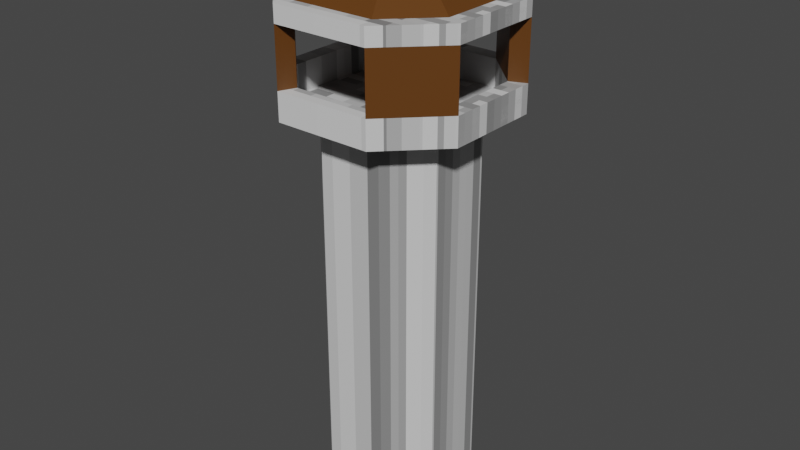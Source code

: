 # Source: tower.blend  (saved by Blender 2.82.7; exported with 4.5.12 LTS)
import bpy
from mathutils import Matrix  # noqa: F401  (used for matrix-valued properties, if any)

bpy.ops.wm.read_factory_settings(use_empty=True)
scene = bpy.context.scene
scene.name = 'Scene'

# ---- collections
col_collection = bpy.data.collections.new('Collection'); scene.collection.children.link(col_collection)

# ---- materials (node trees are filled in below, after node groups)
mat_wood = bpy.data.materials.new('Wood')
mat_wood.alpha_threshold = 0.0
mat_wood.use_transparent_shadow = False
mat_wood.line_color = (0.0, 0.0, 0.0, 1.0)
mat_stone = bpy.data.materials.new('Stone')
mat_stone.use_transparent_shadow = False

# ---- material node trees
mat_wood.use_nodes = True; mat_wood.node_tree.nodes.clear()
_N = mat_wood.node_tree.nodes; _L = mat_wood.node_tree.links
n0 = _N.new('ShaderNodeOutputMaterial'); n0.name = 'Material Output'; n0.location = (300, 300)
n1 = _N.new('ShaderNodeBsdfPrincipled'); n1.name = 'Principled BSDF'; n1.location = (-34, 284)
n1.distribution = 'GGX'
n1.subsurface_method = 'BURLEY'
n1.inputs[0].default_value = (0.1149, 0.04102, 0.006511, 1.0)
n1.inputs[2].default_value = 0.4
n1.inputs[3].default_value = 1.45
n1.inputs[27].default_value = (0.0, 0.0, 0.0, 1.0)
n1.inputs[28].default_value = 1.0
_L.new(n1.outputs[0], n0.inputs[0])
n0.is_active_output = True
mat_stone.use_nodes = True; mat_stone.node_tree.nodes.clear()
_N = mat_stone.node_tree.nodes; _L = mat_stone.node_tree.links
n0 = _N.new('ShaderNodeOutputMaterial'); n0.name = 'Material Output'; n0.location = (293, 329)
n1 = _N.new('ShaderNodeBsdfPrincipled'); n1.name = 'Principled BSDF'; n1.location = (3, 329)
n1.distribution = 'GGX'
n1.subsurface_method = 'BURLEY'
n1.inputs[3].default_value = 1.45
n1.inputs[27].default_value = (0.0, 0.0, 0.0, 1.0)
n1.inputs[28].default_value = 1.0
n2 = _N.new('ShaderNodeTexBrick'); n2.name = 'Brick Texture'; n2.location = (-357, 271)
n2.offset_frequency = 1
n2.offset = 0.0
n2.squash = 2.4
n2.inputs[5].default_value = 0.0
_L.new(n1.outputs[0], n0.inputs[0])
_L.new(n2.outputs[0], n1.inputs[0])
n0.is_active_output = True

# ---- world
world_world = bpy.data.worlds.new('World'); scene.world = world_world
world_world.use_nodes = True; world_world.node_tree.nodes.clear()
_N = world_world.node_tree.nodes; _L = world_world.node_tree.links
n0 = _N.new('ShaderNodeOutputWorld'); n0.name = 'World Output'; n0.location = (300, 300)
n1 = _N.new('ShaderNodeBackground'); n1.name = 'Background'; n1.location = (10, 300)
n1.inputs[0].default_value = (0.05088, 0.05088, 0.05088, 1.0)
_L.new(n1.outputs[0], n0.inputs[0])
n0.is_active_output = True
world_world.color = (0.05088, 0.05088, 0.05088)
world_world.use_sun_shadow = False
world_world.sun_shadow_jitter_overblur = 0.0

# ---- meshes
me_cube = bpy.data.meshes.new('Cube')
me_cube.from_pydata([(1.0, 0.4839, 4.858), (0.4839, 1.0, 4.858), (0.4839, 1.0, -1.0), (1.0, 0.4839, -1.0), (0.4839, -1.0, 4.858), (1.0, -0.4839, 4.858), (1.0, -0.4839, -1.0), (0.4839, -1.0, -1.0), (-0.4839, 1.0, 4.858), (-1.0, 0.4839, 4.858), (-1.0, 0.4839, -1.0), (-0.4839, 1.0, -1.0), (-1.0, -0.4839, 4.858), (-0.4839, -1.0, 4.858), (-0.4839, -1.0, -1.0), (-1.0, -0.4839, -1.0), (0.6241, 1.255, 5.033), (1.255, 0.6241, 5.033), (-0.6241, -1.255, 5.033), (-1.255, -0.6241, 5.033), (1.255, -0.6241, 5.033), (0.6241, -1.255, 5.033), (-1.255, 0.6241, 5.033), (-0.6241, 1.255, 5.033), (0.7258, 1.5, 5.033), (1.5, 0.7258, 5.033), (-0.7258, -1.5, 5.033), (-1.5, -0.7258, 5.033), (1.5, -0.7258, 5.033), (0.7258, -1.5, 5.033), (-1.5, 0.7258, 5.033), (-0.7258, 1.5, 5.033), (0.7258, 1.5, 5.447), (1.5, 0.7258, 5.447), (-0.7258, -1.5, 5.447), (-1.5, -0.7258, 5.447), (1.5, -0.7258, 5.447), (0.7258, -1.5, 5.447), (-1.5, 0.7258, 5.447), (-0.7258, 1.5, 5.447), (0.6241, 1.255, 5.447), (1.255, 0.6241, 5.447), (-0.6241, -1.255, 5.447), (-1.255, -0.6241, 5.447), (1.255, -0.6241, 5.447), (0.6241, -1.255, 5.447), (-1.255, 0.6241, 5.447), (-0.6241, 1.255, 5.447), (0.7258, 1.5, 6.307), (1.5, 0.7258, 6.307), (-0.7258, -1.5, 6.307), (-1.5, -0.7258, 6.307), (1.5, -0.7258, 6.307), (0.7258, -1.5, 6.307), (-1.5, 0.7258, 6.307), (-0.7258, 1.5, 6.307), (1.255, -0.6241, 6.307), (0.6241, -1.255, 6.307), (-1.255, 0.6241, 6.307), (-0.6241, 1.255, 6.307), (0.7258, 1.5, 6.562), (1.5, 0.7258, 6.562), (-0.7258, -1.5, 6.562), (-1.5, -0.7258, 6.562), (1.5, -0.7258, 6.562), (0.7258, -1.5, 6.562), (-1.5, 0.7258, 6.562), (-0.7258, 1.5, 6.562), (0.6241, 1.255, 6.562), (1.255, 0.6241, 6.562), (-0.6241, -1.255, 6.562), (-1.255, -0.6241, 6.562), (1.255, -0.6241, 6.562), (0.6241, -1.255, 6.562), (-1.255, 0.6241, 6.562), (-0.6241, 1.255, 6.562), (1.393e-08, 1.393e-08, 7.468)], [], [(10, 11, 2, 3, 6, 7, 14, 15), (15, 12, 9, 10), (7, 4, 13, 14), (8, 9, 30, 31), (3, 0, 5, 6), (0, 3, 2, 1), (14, 13, 12, 15), (4, 7, 6, 5), (8, 11, 10, 9), (11, 8, 1, 2), (17, 16, 23, 22, 19, 18, 21, 20), (13, 4, 29, 26), (5, 0, 25, 28), (4, 5, 28, 29), (1, 8, 31, 24), (12, 13, 26, 27), (0, 1, 24, 25), (9, 12, 27, 30), (24, 31, 39, 32), (20, 21, 45, 44), (31, 30, 38, 39), (18, 19, 43, 42), (29, 28, 36, 37), (16, 17, 41, 40), (27, 26, 34, 35), (21, 18, 42, 45), (33, 32, 48, 49), (38, 46, 58, 54), (45, 37, 53, 57), (47, 40, 32, 39), (41, 44, 36, 33), (43, 46, 38, 35), (45, 42, 34, 37), (22, 23, 47, 46), (28, 25, 33, 36), (23, 16, 40, 47), (30, 27, 35, 38), (17, 20, 44, 41), (26, 29, 37, 34), (19, 22, 46, 43), (25, 24, 32, 33), (49, 48, 60, 61), (53, 52, 64, 65), (51, 63, 66, 54), (47, 39, 55, 59), (35, 34, 50, 51), (37, 36, 52, 53), (32, 33, 41, 40), (44, 45, 57, 56), (39, 38, 54, 55), (48, 49, 52, 53, 50, 51, 54, 55), (46, 47, 59, 58), (34, 35, 43, 42), (36, 44, 56, 52), (49, 61, 64, 52), (51, 50, 62, 63), (55, 54, 66, 67), (55, 67, 60, 48), (53, 65, 62, 50), (68, 69, 61, 60), (70, 71, 63, 62), (72, 73, 65, 64), (74, 75, 67, 66), (67, 75, 68, 60), (74, 66, 63, 71), (65, 73, 70, 62), (72, 64, 61, 69), (68, 76, 69), (69, 76, 72), (72, 76, 73), (73, 76, 70), (70, 76, 71), (71, 76, 74), (74, 76, 75), (75, 76, 68), (71, 70, 42, 43), (71, 43, 35, 63), (62, 34, 42, 70), (68, 40, 41, 69), (41, 33, 61, 69), (32, 40, 68, 60)])
me_cube.polygons.foreach_set('material_index', [1, 1, 1, 1, 1, 1, 1, 1, 1, 1, 1, 1, 1, 1, 1, 1, 1, 1, 1, 1, 1, 1, 1, 1, 1, 1, 0, 0, 0, 1, 1, 1, 1, 1, 1, 1, 1, 1, 1, 1, 1, 1, 1, 1, 0, 0, 0, 0, 0, 0, 0, 0, 0, 0, 1, 1, 1, 1, 1, 1, 1, 1, 1, 1, 1, 1, 1, 0, 0, 0, 0, 0, 0, 0, 0, 0, 0, 0, 0, 0, 0])
_uv = me_cube.uv_layers.new(name='UVMap')
_uv.uv.foreach_set('vector', [0.125, 0.5645, 0.1895, 0.5, 0.3105, 0.5, 0.375, 0.5645, 0.375, 0.6855, 0.3105, 0.75, 0.1895, 0.75, 0.125, 0.6855, 0.375, 0.06452, 0.625, 0.06452, 0.625, 0.1855, 0.375, 0.1855, 0.375, 0.8145, 0.625, 0.8145, 0.625, 0.9355, 0.375, 0.9355, 0.625, 0.3145, 0.625, 0.1855, 0.625, 0.1855, 0.625, 0.3145, 0.375, 0.5645, 0.625, 0.5645, 0.625, 0.6855, 0.375, 0.6855, 0.625, 0.5645, 0.375, 0.5645, 0.375, 0.4355, 0.625, 0.4355, 0.375, 0.9355, 0.625, 0.9355, 0.625, 1.0, 0.375, 1.0, 0.625, 0.8145, 0.375, 0.8145, 0.375, 0.6855, 0.625, 0.6855, 0.625, 0.3145, 0.375, 0.3145, 0.375, 0.1855, 0.625, 0.1855, 0.375, 0.3145, 0.625, 0.3145, 0.625, 0.4355, 0.375, 0.4355, 0.6455, 0.573, 0.698, 0.5205, 0.802, 0.5205, 0.8545, 0.573, 0.8545, 0.677, 0.802, 0.7295, 0.698, 0.7295, 0.6455, 0.677, 0.625, 0.9355, 0.625, 0.8145, 0.625, 0.8145, 0.625, 0.9355, 0.625, 0.6855, 0.625, 0.5645, 0.625, 0.5645, 0.625, 0.6855, 0.625, 0.8145, 0.625, 0.6855, 0.625, 0.6855, 0.625, 0.8145, 0.625, 0.4355, 0.625, 0.3145, 0.625, 0.3145, 0.625, 0.4355, 0.625, 1.0, 0.625, 0.9355, 0.625, 0.9355, 0.625, 1.0, 0.625, 0.5645, 0.625, 0.4355, 0.625, 0.4355, 0.625, 0.5645, 0.625, 0.1855, 0.625, 0.06452, 0.625, 0.06452, 0.625, 0.1855, 0.625, 0.4355, 0.625, 0.3145, 0.625, 0.3145, 0.625, 0.4355, 0.6455, 0.677, 0.698, 0.7295, 0.698, 0.7295, 0.6455, 0.677, 0.625, 0.3145, 0.625, 0.1855, 0.625, 0.1855, 0.625, 0.3145, 0.802, 0.7295, 0.8545, 0.677, 0.8545, 0.677, 0.802, 0.7295, 0.625, 0.8145, 0.625, 0.6855, 0.625, 0.6855, 0.625, 0.8145, 0.698, 0.5205, 0.6455, 0.573, 0.6455, 0.573, 0.698, 0.5205, 0.625, 1.0, 0.625, 0.9355, 0.625, 0.9355, 0.625, 1.0, 0.698, 0.7295, 0.802, 0.7295, 0.802, 0.7295, 0.698, 0.7295, 0.625, 0.5645, 0.625, 0.4355, 0.625, 0.4355, 0.625, 0.5645, 0.875, 0.5645, 0.8545, 0.573, 0.8545, 0.573, 0.875, 0.5645, 0.698, 0.7295, 0.6895, 0.75, 0.6895, 0.75, 0.698, 0.7295, 0.802, 0.5205, 0.698, 0.5205, 0.6895, 0.5, 0.8105, 0.5, 0.6455, 0.573, 0.6455, 0.677, 0.625, 0.6855, 0.625, 0.5645, 0.8545, 0.677, 0.8545, 0.573, 0.875, 0.5645, 0.875, 0.6855, 0.698, 0.7295, 0.802, 0.7295, 0.8105, 0.75, 0.6895, 0.75, 0.8545, 0.573, 0.802, 0.5205, 0.802, 0.5205, 0.8545, 0.573, 0.625, 0.6855, 0.625, 0.5645, 0.625, 0.5645, 0.625, 0.6855, 0.802, 0.5205, 0.698, 0.5205, 0.698, 0.5205, 0.802, 0.5205, 0.625, 0.1855, 0.625, 0.06452, 0.625, 0.06452, 0.625, 0.1855, 0.6455, 0.573, 0.6455, 0.677, 0.6455, 0.677, 0.6455, 0.573, 0.625, 0.9355, 0.625, 0.8145, 0.625, 0.8145, 0.625, 0.9355, 0.8545, 0.677, 0.8545, 0.573, 0.8545, 0.573, 0.8545, 0.677, 0.625, 0.5645, 0.625, 0.4355, 0.625, 0.4355, 0.625, 0.5645, 0.625, 0.5645, 0.625, 0.4355, 0.625, 0.4355, 0.625, 0.5645, 0.625, 0.8145, 0.625, 0.6855, 0.625, 0.6855, 0.625, 0.8145, 0.0, 0.0, 0.0, 0.0, 0.0, 0.0, 0.0, 0.0, 0.802, 0.5205, 0.8105, 0.5, 0.8105, 0.5, 0.802, 0.5205, 0.625, 1.0, 0.625, 0.9355, 0.625, 0.9355, 0.625, 1.0, 0.625, 0.8145, 0.625, 0.6855, 0.625, 0.6855, 0.625, 0.8145, 0.0, 0.0, 0.0, 0.0, 0.0, 0.0, 0.0, 0.0, 0.6455, 0.677, 0.698, 0.7295, 0.698, 0.7295, 0.6455, 0.677, 0.625, 0.3145, 0.625, 0.1855, 0.625, 0.1855, 0.625, 0.3145, 0.0, 0.0, 0.0, 0.0, 0.0, 0.0, 0.0, 0.0, 0.0, 0.0, 0.0, 0.0, 0.0, 0.0, 0.0, 0.0, 0.8545, 0.573, 0.802, 0.5205, 0.802, 0.5205, 0.8545, 0.573, 0.0, 0.0, 0.0, 0.0, 0.0, 0.0, 0.0, 0.0, 0.625, 0.6855, 0.6455, 0.677, 0.6455, 0.677, 0.625, 0.6855, 0.0, 0.0, 0.0, 0.0, 0.0, 0.0, 0.0, 0.0, 0.625, 1.0, 0.625, 0.9355, 0.625, 0.9355, 0.625, 1.0, 0.625, 0.3145, 0.625, 0.1855, 0.625, 0.1855, 0.625, 0.3145, 0.0, 0.0, 0.0, 0.0, 0.0, 0.0, 0.0, 0.0, 0.0, 0.0, 0.0, 0.0, 0.0, 0.0, 0.0, 0.0, 0.698, 0.5205, 0.6455, 0.573, 0.625, 0.5645, 0.6895, 0.5, 0.802, 0.7295, 0.8545, 0.677, 0.875, 0.6855, 0.8105, 0.75, 0.6455, 0.677, 0.698, 0.7295, 0.6895, 0.75, 0.625, 0.6855, 0.8545, 0.573, 0.802, 0.5205, 0.8105, 0.5, 0.875, 0.5645, 0.0, 0.0, 0.0, 0.0, 0.0, 0.0, 0.0, 0.0, 0.0, 0.0, 0.0, 0.0, 0.0, 0.0, 0.0, 0.0, 0.0, 0.0, 0.0, 0.0, 0.0, 0.0, 0.0, 0.0, 0.0, 0.0, 0.0, 0.0, 0.0, 0.0, 0.0, 0.0, 0.698, 0.5205, 0.75, 0.625, 0.6455, 0.573, 0.6455, 0.573, 0.75, 0.625, 0.6455, 0.677, 0.6455, 0.677, 0.75, 0.625, 0.698, 0.7295, 0.698, 0.7295, 0.75, 0.625, 0.802, 0.7295, 0.802, 0.7295, 0.75, 0.625, 0.8545, 0.677, 0.8545, 0.677, 0.75, 0.625, 0.8545, 0.573, 0.8545, 0.573, 0.75, 0.625, 0.802, 0.5205, 0.802, 0.5205, 0.75, 0.625, 0.698, 0.5205, 0.8545, 0.677, 0.802, 0.7295, 0.802, 0.7295, 0.8545, 0.677, 0.0, 0.0, 0.0, 0.0, 0.0, 0.0, 0.0, 0.0, 0.0, 0.0, 0.0, 0.0, 0.0, 0.0, 0.0, 0.0, 0.698, 0.5205, 0.698, 0.5205, 0.6455, 0.573, 0.6455, 0.573, 0.0, 0.0, 0.0, 0.0, 0.0, 0.0, 0.0, 0.0, 0.0, 0.0, 0.0, 0.0, 0.0, 0.0, 0.0, 0.0])
me_cube.materials.append(mat_wood)
me_cube.materials.append(mat_stone)
me_cube.use_remesh_preserve_volume = False
me_cube.use_remesh_preserve_attributes = False
me_cube.use_mirror_vertex_groups = False
me_cube.update()
me_cube.normals_split_custom_set([tuple(v) for v in zip(*[iter([-1.719e-08, 0.0, -1.0, -1.719e-08, 0.0, -1.0, -1.719e-08, 0.0, -1.0, -1.719e-08, 0.0, -1.0, -1.719e-08, 0.0, -1.0, -1.719e-08, 0.0, -1.0, -1.719e-08, 0.0, -1.0, -1.719e-08, 0.0, -1.0, -1.0, 0.0, 0.0, -1.0, 0.0, 0.0, -1.0, 0.0, 0.0, -1.0, 0.0, 0.0, 0.0, -1.0, 0.0, 0.0, -1.0, 0.0, 0.0, -1.0, 0.0, 0.0, -1.0, 0.0, -0.2241, 0.2241, -0.9484, -0.2241, 0.2241, -0.9484, -0.2241, 0.2241, -0.9484, -0.2241, 0.2241, -0.9484, 1.0, 0.0, 0.0, 1.0, 0.0, 0.0, 1.0, 0.0, 0.0, 1.0, 0.0, 0.0, 0.7071, 0.7071, 0.0, 0.7071, 0.7071, 0.0, 0.7071, 0.7071, 0.0, 0.7071, 0.7071, 0.0, -0.7071, -0.7071, 0.0, -0.7071, -0.7071, 0.0, -0.7071, -0.7071, 0.0, -0.7071, -0.7071, 0.0, 0.7071, -0.7071, 0.0, 0.7071, -0.7071, 0.0, 0.7071, -0.7071, 0.0, 0.7071, -0.7071, 0.0, -0.7071, 0.7071, 0.0, -0.7071, 0.7071, 0.0, -0.7071, 0.7071, 0.0, -0.7071, 0.7071, 0.0, 0.0, 1.0, 0.0, 0.0, 1.0, 0.0, 0.0, 1.0, 0.0, 0.0, 1.0, 0.0, 8.668e-08, 0.0, 1.0, 8.668e-08, 0.0, 1.0, 8.668e-08, 0.0, 1.0, 8.668e-08, 0.0, 1.0, 8.668e-08, 0.0, 1.0, 8.668e-08, 0.0, 1.0, 8.668e-08, 0.0, 1.0, 8.668e-08, 0.0, 1.0, 0.0, -0.3309, -0.9437, 0.0, -0.3309, -0.9437, 0.0, -0.3309, -0.9437, 0.0, -0.3309, -0.9437, 0.3309, 0.0, -0.9437, 0.3309, 0.0, -0.9437, 0.3309, 0.0, -0.9437, 0.3309, 0.0, -0.9437, 0.2241, -0.2241, -0.9484, 0.2241, -0.2241, -0.9484, 0.2241, -0.2241, -0.9484, 0.2241, -0.2241, -0.9484, 0.0, 0.3309, -0.9437, 0.0, 0.3309, -0.9437, 0.0, 0.3309, -0.9437, 0.0, 0.3309, -0.9437, -0.2241, -0.2241, -0.9484, -0.2241, -0.2241, -0.9484, -0.2241, -0.2241, -0.9484, -0.2241, -0.2241, -0.9484, 0.2241, 0.2241, -0.9484, 0.2241, 0.2241, -0.9484, 0.2241, 0.2241, -0.9484, 0.2241, 0.2241, -0.9484, -0.3309, 0.0, -0.9437, -0.3309, 0.0, -0.9437, -0.3309, 0.0, -0.9437, -0.3309, 0.0, -0.9437, 0.0, 1.0, 0.0, 0.0, 1.0, 0.0, 0.0, 1.0, 0.0, 0.0, 1.0, 0.0, -0.7071, 0.7071, 0.0, -0.7071, 0.7071, 0.0, -0.7071, 0.7071, 0.0, -0.7071, 0.7071, 0.0, -0.7071, 0.7071, 0.0, -0.7071, 0.7071, 0.0, -0.7071, 0.7071, 0.0, -0.7071, 0.7071, 0.0, 0.7071, 0.7071, 0.0, 0.7071, 0.7071, 0.0, 0.7071, 0.7071, 0.0, 0.7071, 0.7071, 0.0, 0.7071, -0.7071, 0.0, 0.7071, -0.7071, 0.0, 0.7071, -0.7071, 0.0, 0.7071, -0.7071, 0.0, -0.7071, -0.7071, 0.0, -0.7071, -0.7071, 0.0, -0.7071, -0.7071, 0.0, -0.7071, -0.7071, 0.0, -0.7071, -0.7071, 0.0, -0.7071, -0.7071, 0.0, -0.7071, -0.7071, 0.0, -0.7071, -0.7071, 0.0, 0.0, 1.0, 0.0, 0.0, 1.0, 0.0, 0.0, 1.0, 0.0, 0.0, 1.0, 0.0, 0.7071, 0.7071, 0.0, 0.7071, 0.7071, 0.0, 0.7071, 0.7071, 0.0, 0.7071, 0.7071, 0.0, -0.3827, -0.9239, 0.0, -0.3827, -0.9239, 0.0, -0.3827, -0.9239, 0.0, -0.3827, -0.9239, 0.0, -0.9239, -0.3827, 0.0, -0.9239, -0.3827, 0.0, -0.9239, -0.3827, 0.0, -0.9239, -0.3827, 0.0, 0.0, 0.0, 1.0, 0.0, 0.0, 1.0, 0.0, 0.0, 1.0, 0.0, 0.0, 1.0, 1.439e-06, 0.0, 1.0, 1.439e-06, 0.0, 1.0, 1.439e-06, 0.0, 1.0, 1.439e-06, 0.0, 1.0, -1.439e-06, 0.0, 1.0, -1.439e-06, 0.0, 1.0, -1.439e-06, 0.0, 1.0, -1.439e-06, 0.0, 1.0, 0.0, 0.0, 1.0, 0.0, 0.0, 1.0, 0.0, 0.0, 1.0, 0.0, 0.0, 1.0, 0.7071, -0.7071, 0.0, 0.7071, -0.7071, 0.0, 0.7071, -0.7071, 0.0, 0.7071, -0.7071, 0.0, 1.0, 0.0, 0.0, 1.0, 0.0, 0.0, 1.0, 0.0, 0.0, 1.0, 0.0, 0.0, 0.0, -1.0, 0.0, 0.0, -1.0, 0.0, 0.0, -1.0, 0.0, 0.0, -1.0, 0.0, -1.0, 0.0, 0.0, -1.0, 0.0, 0.0, -1.0, 0.0, 0.0, -1.0, 0.0, 0.0, -1.0, 0.0, 0.0, -1.0, 0.0, 0.0, -1.0, 0.0, 0.0, -1.0, 0.0, 0.0, 0.0, -1.0, 0.0, 0.0, -1.0, 0.0, 0.0, -1.0, 0.0, 0.0, -1.0, 0.0, 1.0, 0.0, 0.0, 1.0, 0.0, 0.0, 1.0, 0.0, 0.0, 1.0, 0.0, 0.0, 0.7071, 0.7071, 0.0, 0.7071, 0.7071, 0.0, 0.7071, 0.7071, 0.0, 0.7071, 0.7071, 0.0, 0.7071, 0.7071, 0.0, 0.7071, 0.7071, 0.0, 0.7071, 0.7071, 0.0, 0.7071, 0.7071, 0.0, 0.7071, -0.7071, 0.0, 0.7071, -0.7071, 0.0, 0.7071, -0.7071, 0.0, 0.7071, -0.7071, 0.0, -1.0, 0.0, 0.0, -1.0, 0.0, 0.0, -1.0, 0.0, 0.0, -1.0, 0.0, 0.0, 0.9239, 0.3827, 0.0, 0.9239, 0.3827, 0.0, 0.9239, 0.3827, 0.0, 0.9239, 0.3827, 0.0, -0.7071, -0.7071, 0.0, -0.7071, -0.7071, 0.0, -0.7071, -0.7071, 0.0, -0.7071, -0.7071, 0.0, 0.7071, -0.7071, 0.0, 0.7071, -0.7071, 0.0, 0.7071, -0.7071, 0.0, 0.7071, -0.7071, 0.0, -9.78e-07, 0.0, -1.0, -9.78e-07, 0.0, -1.0, -9.78e-07, 0.0, -1.0, -9.78e-07, 0.0, -1.0, -0.7071, 0.7071, 0.0, -0.7071, 0.7071, 0.0, -0.7071, 0.7071, 0.0, -0.7071, 0.7071, 0.0, -0.7071, 0.7071, 0.0, -0.7071, 0.7071, 0.0, -0.7071, 0.7071, 0.0, -0.7071, 0.7071, 0.0, 1.834e-07, 0.0, -1.0, 1.834e-07, 0.0, -1.0, 1.834e-07, 0.0, -1.0, 1.834e-07, 0.0, -1.0, 1.834e-07, 0.0, -1.0, 1.834e-07, 0.0, -1.0, 1.834e-07, 0.0, -1.0, 1.834e-07, 0.0, -1.0, 0.7071, -0.7071, 0.0, 0.7071, -0.7071, 0.0, 0.7071, -0.7071, 0.0, 0.7071, -0.7071, 0.0, 9.78e-07, 0.0, -1.0, 9.78e-07, 0.0, -1.0, 9.78e-07, 0.0, -1.0, 9.78e-07, 0.0, -1.0, 0.3827, 0.9239, 0.0, 0.3827, 0.9239, 0.0, 0.3827, 0.9239, 0.0, 0.3827, 0.9239, 0.0, 1.0, 0.0, 0.0, 1.0, 0.0, 0.0, 1.0, 0.0, 0.0, 1.0, 0.0, 0.0, -0.7071, -0.7071, 0.0, -0.7071, -0.7071, 0.0, -0.7071, -0.7071, 0.0, -0.7071, -0.7071, 0.0, -0.7071, 0.7071, 0.0, -0.7071, 0.7071, 0.0, -0.7071, 0.7071, 0.0, -0.7071, 0.7071, 0.0, 0.0, 1.0, 2.421e-07, 0.0, 1.0, 2.421e-07, 0.0, 1.0, 2.421e-07, 0.0, 1.0, 2.421e-07, 0.0, -1.0, -2.421e-07, 0.0, -1.0, -2.421e-07, 0.0, -1.0, -2.421e-07, 0.0, -1.0, -2.421e-07, 1.956e-06, 0.0, 1.0, 1.956e-06, 0.0, 1.0, 1.956e-06, 0.0, 1.0, 1.956e-06, 0.0, 1.0, -1.956e-06, 0.0, 1.0, -1.956e-06, 0.0, 1.0, -1.956e-06, 0.0, 1.0, -1.956e-06, 0.0, 1.0, 0.0, 0.0, 1.0, 0.0, 0.0, 1.0, 0.0, 0.0, 1.0, 0.0, 0.0, 1.0, 0.0, 0.0, 1.0, 0.0, 0.0, 1.0, 0.0, 0.0, 1.0, 0.0, 0.0, 1.0, 0.0, 0.0, 1.0, 0.0, 0.0, 1.0, 0.0, 0.0, 1.0, 0.0, 0.0, 1.0, -1.619e-06, 0.0, 1.0, -1.619e-06, 0.0, 1.0, -1.619e-06, 0.0, 1.0, -1.619e-06, 0.0, 1.0, 0.0, 0.0, 1.0, 0.0, 0.0, 1.0, 0.0, 0.0, 1.0, 0.0, 0.0, 1.0, 1.619e-06, 0.0, 1.0, 1.619e-06, 0.0, 1.0, 1.619e-06, 0.0, 1.0, 1.619e-06, 0.0, 1.0, 0.3984, 0.3984, 0.8261, 0.3984, 0.3984, 0.8261, 0.3984, 0.3984, 0.8261, 0.5855, 0.0, 0.8107, 0.5855, 0.0, 0.8107, 0.5855, 0.0, 0.8107, 0.3984, -0.3984, 0.8261, 0.3984, -0.3984, 0.8261, 0.3984, -0.3984, 0.8261, 0.0, -0.5855, 0.8107, 0.0, -0.5855, 0.8107, 0.0, -0.5855, 0.8107, -0.3984, -0.3984, 0.8261, -0.3984, -0.3984, 0.8261, -0.3984, -0.3984, 0.8261, -0.5855, 0.0, 0.8107, -0.5855, 0.0, 0.8107, -0.5855, 0.0, 0.8107, -0.3984, 0.3984, 0.8261, -0.3984, 0.3984, 0.8261, -0.3984, 0.3984, 0.8261, 0.0, 0.5855, 0.8107, 0.0, 0.5855, 0.8107, 0.0, 0.5855, 0.8107, 0.7071, 0.7071, 0.0, 0.7071, 0.7071, 0.0, 0.7071, 0.7071, 0.0, 0.7071, 0.7071, 0.0, -0.3827, 0.9239, 0.0, -0.3827, 0.9239, 0.0, -0.3827, 0.9239, 0.0, -0.3827, 0.9239, 0.0, 0.9239, -0.3827, -4.942e-08, 0.9239, -0.3827, -4.942e-08, 0.9239, -0.3827, -4.942e-08, 0.9239, -0.3827, -4.942e-08, -0.7071, -0.7071, 0.0, -0.7071, -0.7071, 0.0, -0.7071, -0.7071, 0.0, -0.7071, -0.7071, 0.0, 0.3827, -0.9239, 0.0, 0.3827, -0.9239, 0.0, 0.3827, -0.9239, 0.0, 0.3827, -0.9239, 0.0, -0.9239, 0.3827, 5.034e-08, -0.9239, 0.3827, 5.034e-08, -0.9239, 0.3827, 5.034e-08, -0.9239, 0.3827, 5.034e-08])] * 3)])

# ---- objects
ob_cube = bpy.data.objects.new('Cube', me_cube)

# ---- transforms, parenting, visibility, modifiers, constraints
ob_cube.location = (0.0, 0.0, 0.0)
ob_cube.lock_rotations_4d = False
ob_cube.empty_display_type = 'ARROWS'
ob_cube.lineart.crease_threshold = 0.0

# ---- collection membership
col_collection.objects.link(ob_cube)

# ---- scene / render settings (as saved in the file)
scene.frame_start = 1; scene.frame_end = 250; scene.frame_set(1)
scene.render.engine = 'BLENDER_EEVEE_NEXT'
scene.cycles.use_denoising = False
scene.cycles.samples = 128
scene.cycles.sampling_pattern = 'TABULATED_SOBOL'
scene.cycles.use_adaptive_sampling = False
scene.cycles.use_light_tree = False
scene.view_settings.view_transform = 'Filmic'
bpy.context.view_layer.update()

# ---- added for rendering (the .blend has no active camera and no usable light): camera, sun
cam_auto = bpy.data.cameras.new('AutoCamera')
cam_auto.lens = 50.0
cam_auto.sensor_width = 36.0
cam_auto.clip_end = 1000.0
ob_auto_camera = bpy.data.objects.new('AutoCamera', cam_auto)
scene.collection.objects.link(ob_auto_camera)
ob_auto_camera.location = (8.76297, -10.5156, 10.2443)
ob_auto_camera.rotation_euler = (1.09748, -7.21219e-08, 0.694738)
scene.camera = ob_auto_camera
light_auto_sun = bpy.data.lights.new('AutoSun', 'SUN')
light_auto_sun.energy = 3.0
light_auto_sun.angle = 0.0523599
ob_auto_sun = bpy.data.objects.new('AutoSun', light_auto_sun)
scene.collection.objects.link(ob_auto_sun)
ob_auto_sun.rotation_euler = (0.872665, 0.174533, 0.523599)
bpy.context.view_layer.update()
